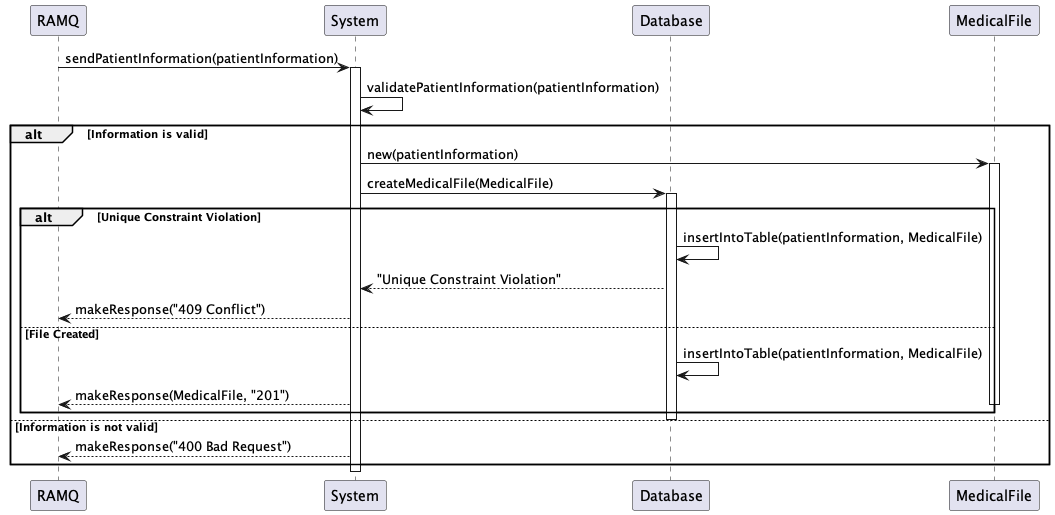

The diagram above was rendered by PlantUML. Its source (embedded in the PNG):
@startuml 

participant "RAMQ" as RAMQ
participant "System" as System
participant "Database" as Database
participant "MedicalFile" as MedFile

RAMQ -> System: sendPatientInformation(patientInformation)
activate System
System -> System: validatePatientInformation(patientInformation)
alt Information is valid
    System -> MedFile: new(patientInformation)
    activate MedFile
    System -> Database: createMedicalFile(MedicalFile)
    activate Database
    alt Unique Constraint Violation
        Database -> Database: insertIntoTable(patientInformation, MedicalFile)
        Database --> System: "Unique Constraint Violation"
        System --> RAMQ: makeResponse("409 Conflict")
    else File Created
        Database -> Database: insertIntoTable(patientInformation, MedicalFile)
        System --> RAMQ: makeResponse(MedicalFile, "201")
        deactivate MedFile
    end
    deactivate Database
else Information is not valid
    System --> RAMQ: makeResponse("400 Bad Request")
end
deactivate System

@enduml